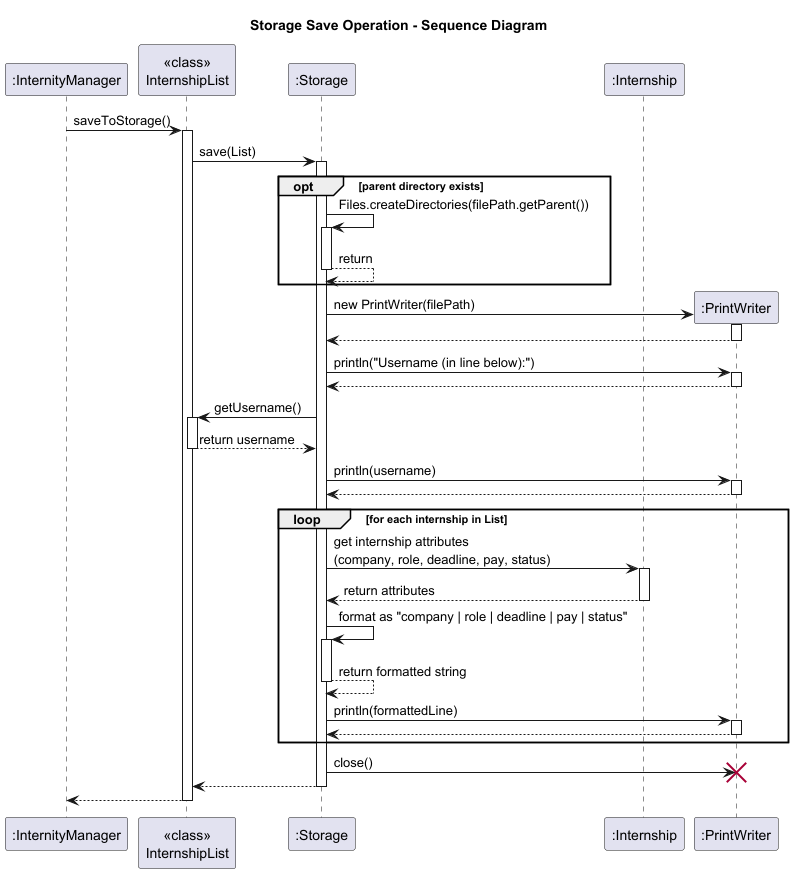

The diagram above was rendered by PlantUML. Its source (embedded in the PNG):
@startuml
title Storage Save Operation - Sequence Diagram

participant ":InternityManager" as IM
participant "<<class>>\nInternshipList" as IL
participant ":Storage" as S
participant ":Internship" as Intern

IM -> IL: saveToStorage()
activate IL
IL -> S: save(List)
activate S

' === Directory check with nested activation ===
opt parent directory exists
    S -> S: Files.createDirectories(filePath.getParent())
    activate S
    S --> S: return
    deactivate S
end

' === Continue with save process ===
create ":PrintWriter" as PW
S -> PW**: new PrintWriter(filePath)
activate PW
return

S -> PW: println("Username (in line below):")
activate PW
PW --> S
deactivate PW
S -> IL: getUsername()
activate IL
IL --> S: return username
deactivate IL
S -> PW: println(username)
activate PW
PW --> S
deactivate PW

loop for each internship in List
    S -> Intern: get internship attributes\n(company, role, deadline, pay, status)
    activate Intern
    Intern --> S: return attributes
    deactivate Intern

    S -> S: format as "company | role | deadline | pay | status"
    activate S
    S --> S: return formatted string
    deactivate S

    S -> PW: println(formattedLine)
    activate PW
    PW --> S
    deactivate PW
end

S -> PW: close()
deactivate PW
destroy PW

S --> IL
deactivate S
IL --> IM
deactivate IL
@enduml